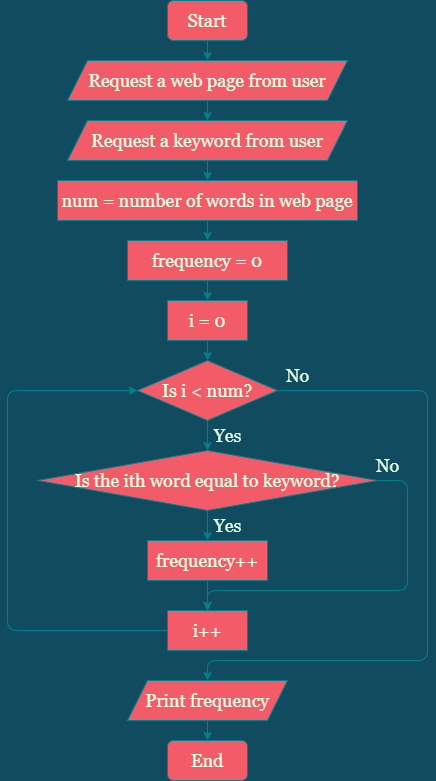

The diagram above was exported from draw.io. Its source (the exported page's mxGraphModel, read from the mxfile embedded in the PNG):
<mxGraphModel dx="868" dy="425" grid="1" gridSize="10" guides="1" tooltips="1" connect="1" arrows="1" fold="1" page="1" pageScale="1" pageWidth="850" pageHeight="1100" background="#114B5F" math="0" shadow="0">
  <root>
    <mxCell id="0" />
    <mxCell id="1" parent="0" />
    <mxCell id="Ysd7yKcwtGl1Rw74Z1EH-4" style="edgeStyle=orthogonalEdgeStyle;curved=0;rounded=1;sketch=0;orthogonalLoop=1;jettySize=auto;html=1;exitX=0.5;exitY=1;exitDx=0;exitDy=0;fontColor=#E4FDE1;strokeColor=#028090;fillColor=#F45B69;entryX=0.5;entryY=0;entryDx=0;entryDy=0;labelBackgroundColor=#114B5F;" parent="1" source="Ysd7yKcwtGl1Rw74Z1EH-1" target="Flhf1QuaAVyP9CPo8xlw-1" edge="1">
      <mxGeometry relative="1" as="geometry">
        <mxPoint x="430" y="60" as="targetPoint" />
      </mxGeometry>
    </mxCell>
    <mxCell id="Ysd7yKcwtGl1Rw74Z1EH-1" value="Start" style="rounded=1;whiteSpace=wrap;html=1;fontFamily=Georgia;fontSize=18;fillColor=#F45B69;strokeColor=#028090;fontColor=#E4FDE1;" parent="1" vertex="1">
      <mxGeometry x="320" y="20" width="80" height="40" as="geometry" />
    </mxCell>
    <mxCell id="Flhf1QuaAVyP9CPo8xlw-12" style="edgeStyle=orthogonalEdgeStyle;curved=0;rounded=1;sketch=0;orthogonalLoop=1;jettySize=auto;html=1;exitX=0.5;exitY=1;exitDx=0;exitDy=0;entryX=0.5;entryY=0;entryDx=0;entryDy=0;fontColor=#E4FDE1;strokeColor=#028090;fillColor=#F45B69;" edge="1" parent="1" source="Ysd7yKcwtGl1Rw74Z1EH-2" target="Ysd7yKcwtGl1Rw74Z1EH-7">
      <mxGeometry relative="1" as="geometry" />
    </mxCell>
    <mxCell id="Ysd7yKcwtGl1Rw74Z1EH-2" value="Request a keyword from user" style="shape=parallelogram;perimeter=parallelogramPerimeter;whiteSpace=wrap;html=1;fixedSize=1;fontFamily=Georgia;fontSize=18;fillColor=#F45B69;strokeColor=#028090;fontColor=#E4FDE1;" parent="1" vertex="1">
      <mxGeometry x="220" y="140" width="280" height="40" as="geometry" />
    </mxCell>
    <mxCell id="Flhf1QuaAVyP9CPo8xlw-14" style="edgeStyle=orthogonalEdgeStyle;curved=0;rounded=1;sketch=0;orthogonalLoop=1;jettySize=auto;html=1;exitX=0.5;exitY=1;exitDx=0;exitDy=0;entryX=0.5;entryY=0;entryDx=0;entryDy=0;fontColor=#E4FDE1;strokeColor=#028090;fillColor=#F45B69;" edge="1" parent="1" source="Ysd7yKcwtGl1Rw74Z1EH-5" target="Flhf1QuaAVyP9CPo8xlw-4">
      <mxGeometry relative="1" as="geometry" />
    </mxCell>
    <mxCell id="Ysd7yKcwtGl1Rw74Z1EH-5" value="frequency = 0" style="rounded=0;whiteSpace=wrap;html=1;sketch=0;fontColor=#E4FDE1;strokeColor=#028090;fillColor=#F45B69;fontFamily=Georgia;fontSize=18;" parent="1" vertex="1">
      <mxGeometry x="280" y="260" width="160" height="40" as="geometry" />
    </mxCell>
    <mxCell id="Flhf1QuaAVyP9CPo8xlw-13" style="edgeStyle=orthogonalEdgeStyle;curved=0;rounded=1;sketch=0;orthogonalLoop=1;jettySize=auto;html=1;exitX=0.5;exitY=1;exitDx=0;exitDy=0;entryX=0.5;entryY=0;entryDx=0;entryDy=0;fontColor=#E4FDE1;strokeColor=#028090;fillColor=#F45B69;" edge="1" parent="1" source="Ysd7yKcwtGl1Rw74Z1EH-7" target="Ysd7yKcwtGl1Rw74Z1EH-5">
      <mxGeometry relative="1" as="geometry" />
    </mxCell>
    <mxCell id="Ysd7yKcwtGl1Rw74Z1EH-7" value="num = number of words in web page" style="rounded=0;whiteSpace=wrap;html=1;sketch=0;fontFamily=Georgia;fontSize=18;fontColor=#E4FDE1;strokeColor=#028090;fillColor=#F45B69;" parent="1" vertex="1">
      <mxGeometry x="210" y="200" width="300" height="40" as="geometry" />
    </mxCell>
    <mxCell id="Flhf1QuaAVyP9CPo8xlw-5" style="edgeStyle=orthogonalEdgeStyle;curved=0;rounded=1;sketch=0;orthogonalLoop=1;jettySize=auto;html=1;exitX=0.5;exitY=1;exitDx=0;exitDy=0;entryX=0.5;entryY=0;entryDx=0;entryDy=0;fontColor=#E4FDE1;strokeColor=#028090;fillColor=#F45B69;" edge="1" parent="1" source="Ysd7yKcwtGl1Rw74Z1EH-8" target="Ysd7yKcwtGl1Rw74Z1EH-10">
      <mxGeometry relative="1" as="geometry" />
    </mxCell>
    <mxCell id="Flhf1QuaAVyP9CPo8xlw-9" style="edgeStyle=orthogonalEdgeStyle;curved=0;rounded=1;sketch=0;orthogonalLoop=1;jettySize=auto;html=1;exitX=1;exitY=0.5;exitDx=0;exitDy=0;entryX=0.5;entryY=0;entryDx=0;entryDy=0;fontColor=#E4FDE1;strokeColor=#028090;fillColor=#F45B69;" edge="1" parent="1" source="Ysd7yKcwtGl1Rw74Z1EH-8" target="Ysd7yKcwtGl1Rw74Z1EH-15">
      <mxGeometry relative="1" as="geometry">
        <Array as="points">
          <mxPoint x="580" y="410" />
          <mxPoint x="580" y="680" />
          <mxPoint x="360" y="680" />
        </Array>
      </mxGeometry>
    </mxCell>
    <mxCell id="Ysd7yKcwtGl1Rw74Z1EH-8" value="Is i &amp;lt; num?" style="rhombus;whiteSpace=wrap;html=1;rounded=0;sketch=0;fontFamily=Georgia;fontSize=18;fontColor=#E4FDE1;strokeColor=#028090;fillColor=#F45B69;" parent="1" vertex="1">
      <mxGeometry x="290" y="380" width="140" height="60" as="geometry" />
    </mxCell>
    <mxCell id="Flhf1QuaAVyP9CPo8xlw-8" style="edgeStyle=orthogonalEdgeStyle;curved=0;rounded=1;sketch=0;orthogonalLoop=1;jettySize=auto;html=1;exitX=0;exitY=0.5;exitDx=0;exitDy=0;entryX=0;entryY=0.5;entryDx=0;entryDy=0;fontColor=#E4FDE1;strokeColor=#028090;fillColor=#F45B69;" edge="1" parent="1" source="Ysd7yKcwtGl1Rw74Z1EH-9" target="Ysd7yKcwtGl1Rw74Z1EH-8">
      <mxGeometry relative="1" as="geometry">
        <Array as="points">
          <mxPoint x="160" y="650" />
          <mxPoint x="160" y="410" />
        </Array>
      </mxGeometry>
    </mxCell>
    <mxCell id="Ysd7yKcwtGl1Rw74Z1EH-9" value="i++" style="rounded=0;whiteSpace=wrap;html=1;sketch=0;fontFamily=Georgia;fontSize=18;fontColor=#E4FDE1;strokeColor=#028090;fillColor=#F45B69;" parent="1" vertex="1">
      <mxGeometry x="320" y="630" width="80" height="40" as="geometry" />
    </mxCell>
    <mxCell id="Ysd7yKcwtGl1Rw74Z1EH-17" style="edgeStyle=orthogonalEdgeStyle;curved=0;rounded=1;sketch=0;orthogonalLoop=1;jettySize=auto;html=1;exitX=0.5;exitY=1;exitDx=0;exitDy=0;entryX=0.5;entryY=0;entryDx=0;entryDy=0;fontFamily=Georgia;fontSize=18;fontColor=#E4FDE1;strokeColor=#028090;fillColor=#F45B69;labelBackgroundColor=#114B5F;" parent="1" source="Ysd7yKcwtGl1Rw74Z1EH-10" target="Ysd7yKcwtGl1Rw74Z1EH-12" edge="1">
      <mxGeometry relative="1" as="geometry" />
    </mxCell>
    <mxCell id="Flhf1QuaAVyP9CPo8xlw-6" style="edgeStyle=orthogonalEdgeStyle;curved=0;rounded=1;sketch=0;orthogonalLoop=1;jettySize=auto;html=1;exitX=1;exitY=0.5;exitDx=0;exitDy=0;fontColor=#E4FDE1;strokeColor=#028090;fillColor=#F45B69;" edge="1" parent="1" source="Ysd7yKcwtGl1Rw74Z1EH-10" target="Ysd7yKcwtGl1Rw74Z1EH-9">
      <mxGeometry relative="1" as="geometry">
        <Array as="points">
          <mxPoint x="560" y="500" />
          <mxPoint x="560" y="610" />
          <mxPoint x="360" y="610" />
        </Array>
      </mxGeometry>
    </mxCell>
    <mxCell id="Ysd7yKcwtGl1Rw74Z1EH-10" value="Is the ith word equal to keyword?" style="rhombus;whiteSpace=wrap;html=1;rounded=0;sketch=0;fontFamily=Georgia;fontSize=18;fontColor=#E4FDE1;strokeColor=#028090;fillColor=#F45B69;" parent="1" vertex="1">
      <mxGeometry x="190" y="470" width="340" height="60" as="geometry" />
    </mxCell>
    <mxCell id="Flhf1QuaAVyP9CPo8xlw-7" style="edgeStyle=orthogonalEdgeStyle;curved=0;rounded=1;sketch=0;orthogonalLoop=1;jettySize=auto;html=1;exitX=0.5;exitY=1;exitDx=0;exitDy=0;entryX=0.5;entryY=0;entryDx=0;entryDy=0;fontColor=#E4FDE1;strokeColor=#028090;fillColor=#F45B69;" edge="1" parent="1" source="Ysd7yKcwtGl1Rw74Z1EH-12" target="Ysd7yKcwtGl1Rw74Z1EH-9">
      <mxGeometry relative="1" as="geometry" />
    </mxCell>
    <mxCell id="Ysd7yKcwtGl1Rw74Z1EH-12" value="frequency++" style="rounded=0;whiteSpace=wrap;html=1;sketch=0;fontColor=#E4FDE1;strokeColor=#028090;fillColor=#F45B69;fontFamily=Georgia;fontSize=18;" parent="1" vertex="1">
      <mxGeometry x="300" y="560" width="120" height="40" as="geometry" />
    </mxCell>
    <mxCell id="Ysd7yKcwtGl1Rw74Z1EH-22" style="edgeStyle=orthogonalEdgeStyle;curved=0;rounded=1;sketch=0;orthogonalLoop=1;jettySize=auto;html=1;exitX=0.5;exitY=1;exitDx=0;exitDy=0;entryX=0.5;entryY=0;entryDx=0;entryDy=0;fontFamily=Georgia;fontSize=18;fontColor=#E4FDE1;strokeColor=#028090;fillColor=#F45B69;labelBackgroundColor=#114B5F;" parent="1" source="Ysd7yKcwtGl1Rw74Z1EH-15" target="Ysd7yKcwtGl1Rw74Z1EH-21" edge="1">
      <mxGeometry relative="1" as="geometry">
        <mxPoint x="360.0000000000002" y="850" as="targetPoint" />
      </mxGeometry>
    </mxCell>
    <mxCell id="Ysd7yKcwtGl1Rw74Z1EH-15" value="Print frequency" style="shape=parallelogram;perimeter=parallelogramPerimeter;whiteSpace=wrap;html=1;fixedSize=1;fontFamily=Georgia;fontSize=18;fillColor=#F45B69;strokeColor=#028090;fontColor=#E4FDE1;" parent="1" vertex="1">
      <mxGeometry x="280" y="700" width="160" height="40" as="geometry" />
    </mxCell>
    <mxCell id="Ysd7yKcwtGl1Rw74Z1EH-21" value="End" style="rounded=1;whiteSpace=wrap;html=1;fontFamily=Georgia;fontSize=18;fillColor=#F45B69;strokeColor=#028090;fontColor=#E4FDE1;" parent="1" vertex="1">
      <mxGeometry x="320" y="760" width="80" height="40" as="geometry" />
    </mxCell>
    <mxCell id="Ysd7yKcwtGl1Rw74Z1EH-23" value="Yes" style="text;html=1;align=center;verticalAlign=middle;resizable=0;points=[];autosize=1;strokeColor=none;fillColor=none;fontSize=18;fontFamily=Georgia;fontColor=#E4FDE1;" parent="1" vertex="1">
      <mxGeometry x="360" y="530" width="40" height="30" as="geometry" />
    </mxCell>
    <mxCell id="Ysd7yKcwtGl1Rw74Z1EH-24" value="No" style="text;html=1;align=center;verticalAlign=middle;resizable=0;points=[];autosize=1;strokeColor=none;fillColor=none;fontSize=18;fontFamily=Georgia;fontColor=#E4FDE1;" parent="1" vertex="1">
      <mxGeometry x="520" y="470" width="40" height="30" as="geometry" />
    </mxCell>
    <mxCell id="w7mTsHX3hhzj8LBXFozy-1" value="Yes" style="text;html=1;align=center;verticalAlign=middle;resizable=0;points=[];autosize=1;strokeColor=none;fillColor=none;fontSize=18;fontFamily=Georgia;fontColor=#E4FDE1;" parent="1" vertex="1">
      <mxGeometry x="360" y="440" width="40" height="30" as="geometry" />
    </mxCell>
    <mxCell id="w7mTsHX3hhzj8LBXFozy-4" value="No" style="text;html=1;align=center;verticalAlign=middle;resizable=0;points=[];autosize=1;strokeColor=none;fillColor=none;fontSize=18;fontFamily=Georgia;fontColor=#E4FDE1;" parent="1" vertex="1">
      <mxGeometry x="430" y="380" width="40" height="30" as="geometry" />
    </mxCell>
    <mxCell id="Flhf1QuaAVyP9CPo8xlw-2" style="edgeStyle=orthogonalEdgeStyle;rounded=0;orthogonalLoop=1;jettySize=auto;html=1;exitX=0.5;exitY=1;exitDx=0;exitDy=0;labelBackgroundColor=#114B5F;strokeColor=#028090;fontColor=#E4FDE1;" edge="1" parent="1" source="Flhf1QuaAVyP9CPo8xlw-1" target="Ysd7yKcwtGl1Rw74Z1EH-2">
      <mxGeometry relative="1" as="geometry" />
    </mxCell>
    <mxCell id="Flhf1QuaAVyP9CPo8xlw-1" value="Request a web page from user" style="shape=parallelogram;perimeter=parallelogramPerimeter;whiteSpace=wrap;html=1;fixedSize=1;fontFamily=Georgia;fontSize=18;fillColor=#F45B69;strokeColor=#028090;fontColor=#E4FDE1;" vertex="1" parent="1">
      <mxGeometry x="220" y="80" width="280" height="40" as="geometry" />
    </mxCell>
    <mxCell id="Flhf1QuaAVyP9CPo8xlw-15" style="edgeStyle=orthogonalEdgeStyle;curved=0;rounded=1;sketch=0;orthogonalLoop=1;jettySize=auto;html=1;exitX=0.5;exitY=1;exitDx=0;exitDy=0;fontColor=#E4FDE1;strokeColor=#028090;fillColor=#F45B69;" edge="1" parent="1" source="Flhf1QuaAVyP9CPo8xlw-4" target="Ysd7yKcwtGl1Rw74Z1EH-8">
      <mxGeometry relative="1" as="geometry" />
    </mxCell>
    <mxCell id="Flhf1QuaAVyP9CPo8xlw-4" value="i = 0" style="rounded=0;whiteSpace=wrap;html=1;sketch=0;fontColor=#E4FDE1;strokeColor=#028090;fillColor=#F45B69;fontFamily=Georgia;fontSize=18;" vertex="1" parent="1">
      <mxGeometry x="320" y="320" width="80" height="40" as="geometry" />
    </mxCell>
  </root>
</mxGraphModel>